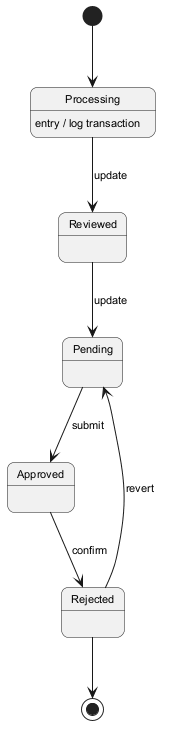

The diagram above was rendered by PlantUML. Its source (embedded in the PNG):
@startuml
skinparam backgroundColor #FFFFFF
skinparam roundCorner 15
skinparam defaultFontSize 11
[*] --> Processing
Processing --> Reviewed : update
Processing : entry / log transaction
Reviewed --> Pending : update
Pending --> Approved : submit
Approved --> Rejected : confirm
Rejected --> Pending : revert
Rejected --> [*]
@enduml